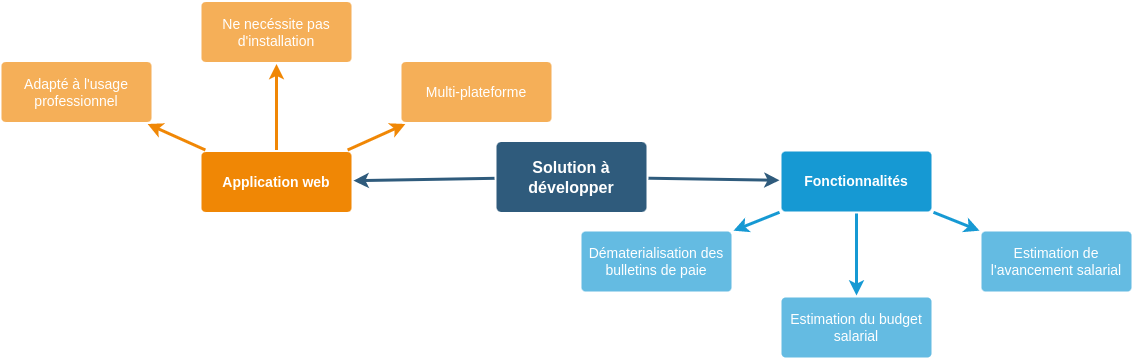

The diagram above was exported from draw.io. Its source (the exported page's mxGraphModel, read from the mxfile embedded in the PNG):
<mxGraphModel dx="2409" dy="643" grid="1" gridSize="10" guides="1" tooltips="1" connect="1" arrows="1" fold="1" page="1" pageScale="1" pageWidth="1169" pageHeight="827" background="none" math="0" shadow="0">
  <root>
    <mxCell id="0" />
    <mxCell id="1" parent="0" />
    <mxCell id="1745" value="" style="edgeStyle=none;rounded=0;jumpStyle=none;html=1;shadow=0;labelBackgroundColor=none;startArrow=none;startFill=0;endArrow=classic;endFill=1;jettySize=auto;orthogonalLoop=1;strokeColor=#2F5B7C;strokeWidth=3;fontFamily=Helvetica;fontSize=16;fontColor=#23445D;spacing=5;" parent="1" source="1749" target="1764" edge="1">
      <mxGeometry relative="1" as="geometry" />
    </mxCell>
    <mxCell id="1747" value="" style="edgeStyle=none;rounded=0;jumpStyle=none;html=1;shadow=0;labelBackgroundColor=none;startArrow=none;startFill=0;endArrow=classic;endFill=1;jettySize=auto;orthogonalLoop=1;strokeColor=#2F5B7C;strokeWidth=3;fontFamily=Helvetica;fontSize=16;fontColor=#23445D;spacing=5;" parent="1" source="1749" target="1760" edge="1">
      <mxGeometry relative="1" as="geometry" />
    </mxCell>
    <mxCell id="1749" value="Solution à développer" style="rounded=1;whiteSpace=wrap;html=1;shadow=0;labelBackgroundColor=none;strokeColor=none;strokeWidth=3;fillColor=#2F5B7C;fontFamily=Helvetica;fontSize=16;fontColor=#FFFFFF;align=center;fontStyle=1;spacing=5;arcSize=7;perimeterSpacing=2;" parent="1" vertex="1">
      <mxGeometry x="495" y="380.5" width="150" height="70" as="geometry" />
    </mxCell>
    <mxCell id="1757" value="" style="edgeStyle=none;rounded=0;jumpStyle=none;html=1;shadow=0;labelBackgroundColor=none;startArrow=none;startFill=0;endArrow=classic;endFill=1;jettySize=auto;orthogonalLoop=1;strokeColor=#1699D3;strokeWidth=3;fontFamily=Helvetica;fontSize=14;fontColor=#FFFFFF;spacing=5;" parent="1" source="1760" target="1763" edge="1">
      <mxGeometry relative="1" as="geometry" />
    </mxCell>
    <mxCell id="1758" value="" style="edgeStyle=none;rounded=0;jumpStyle=none;html=1;shadow=0;labelBackgroundColor=none;startArrow=none;startFill=0;endArrow=classic;endFill=1;jettySize=auto;orthogonalLoop=1;strokeColor=#1699D3;strokeWidth=3;fontFamily=Helvetica;fontSize=14;fontColor=#FFFFFF;spacing=5;" parent="1" source="1760" target="1762" edge="1">
      <mxGeometry relative="1" as="geometry" />
    </mxCell>
    <mxCell id="1759" value="" style="edgeStyle=none;rounded=0;jumpStyle=none;html=1;shadow=0;labelBackgroundColor=none;startArrow=none;startFill=0;endArrow=classic;endFill=1;jettySize=auto;orthogonalLoop=1;strokeColor=#1699D3;strokeWidth=3;fontFamily=Helvetica;fontSize=14;fontColor=#FFFFFF;spacing=5;" parent="1" source="1760" target="1761" edge="1">
      <mxGeometry relative="1" as="geometry" />
    </mxCell>
    <mxCell id="1760" value="Fonctionnalités" style="rounded=1;whiteSpace=wrap;html=1;shadow=0;labelBackgroundColor=none;strokeColor=none;strokeWidth=3;fillColor=#1699d3;fontFamily=Helvetica;fontSize=14;fontColor=#FFFFFF;align=center;spacing=5;fontStyle=1;arcSize=7;perimeterSpacing=2;" parent="1" vertex="1">
      <mxGeometry x="780" y="390" width="150" height="60" as="geometry" />
    </mxCell>
    <mxCell id="1761" value="Estimation de l'avancement salarial" style="rounded=1;whiteSpace=wrap;html=1;shadow=0;labelBackgroundColor=none;strokeColor=none;strokeWidth=3;fillColor=#64bbe2;fontFamily=Helvetica;fontSize=14;fontColor=#FFFFFF;align=center;spacing=5;arcSize=7;perimeterSpacing=2;" parent="1" vertex="1">
      <mxGeometry x="980" y="470" width="150" height="60" as="geometry" />
    </mxCell>
    <mxCell id="1762" value="Estimation du budget salarial" style="rounded=1;whiteSpace=wrap;html=1;shadow=0;labelBackgroundColor=none;strokeColor=none;strokeWidth=3;fillColor=#64bbe2;fontFamily=Helvetica;fontSize=14;fontColor=#FFFFFF;align=center;spacing=5;arcSize=7;perimeterSpacing=2;" parent="1" vertex="1">
      <mxGeometry x="780" y="536" width="150" height="60" as="geometry" />
    </mxCell>
    <mxCell id="1763" value="Dématerialisation des bulletins de paie" style="rounded=1;whiteSpace=wrap;html=1;shadow=0;labelBackgroundColor=none;strokeColor=none;strokeWidth=3;fillColor=#64bbe2;fontFamily=Helvetica;fontSize=14;fontColor=#FFFFFF;align=center;spacing=5;arcSize=7;perimeterSpacing=2;" parent="1" vertex="1">
      <mxGeometry x="580" y="470" width="150" height="60" as="geometry" />
    </mxCell>
    <mxCell id="1764" value="Application web" style="rounded=1;whiteSpace=wrap;html=1;shadow=0;labelBackgroundColor=none;strokeColor=none;strokeWidth=3;fillColor=#F08705;fontFamily=Helvetica;fontSize=14;fontColor=#FFFFFF;align=center;spacing=5;fontStyle=1;arcSize=7;perimeterSpacing=2;" parent="1" vertex="1">
      <mxGeometry x="200" y="390.5" width="150" height="60" as="geometry" />
    </mxCell>
    <mxCell id="1765" value="Multi-plateforme" style="rounded=1;whiteSpace=wrap;html=1;shadow=0;labelBackgroundColor=none;strokeColor=none;strokeWidth=3;fillColor=#f5af58;fontFamily=Helvetica;fontSize=14;fontColor=#FFFFFF;align=center;spacing=5;arcSize=7;perimeterSpacing=2;" parent="1" vertex="1">
      <mxGeometry x="400" y="300.5" width="150" height="60" as="geometry" />
    </mxCell>
    <mxCell id="1766" value="" style="edgeStyle=none;rounded=0;jumpStyle=none;html=1;shadow=0;labelBackgroundColor=none;startArrow=none;startFill=0;endArrow=classic;endFill=1;jettySize=auto;orthogonalLoop=1;strokeColor=#F08705;strokeWidth=3;fontFamily=Helvetica;fontSize=14;fontColor=#FFFFFF;spacing=5;" parent="1" source="1764" target="1765" edge="1">
      <mxGeometry relative="1" as="geometry" />
    </mxCell>
    <mxCell id="1767" value="Ne necéssite pas d'installation" style="rounded=1;whiteSpace=wrap;html=1;shadow=0;labelBackgroundColor=none;strokeColor=none;strokeWidth=3;fillColor=#f5af58;fontFamily=Helvetica;fontSize=14;fontColor=#FFFFFF;align=center;spacing=5;arcSize=7;perimeterSpacing=2;" parent="1" vertex="1">
      <mxGeometry x="200" y="240.5" width="150" height="60" as="geometry" />
    </mxCell>
    <mxCell id="1768" value="" style="edgeStyle=none;rounded=0;jumpStyle=none;html=1;shadow=0;labelBackgroundColor=none;startArrow=none;startFill=0;endArrow=classic;endFill=1;jettySize=auto;orthogonalLoop=1;strokeColor=#F08705;strokeWidth=3;fontFamily=Helvetica;fontSize=14;fontColor=#FFFFFF;spacing=5;" parent="1" source="1764" target="1767" edge="1">
      <mxGeometry relative="1" as="geometry" />
    </mxCell>
    <mxCell id="1769" value="Adapté à l'usage professionnel" style="rounded=1;whiteSpace=wrap;html=1;shadow=0;labelBackgroundColor=none;strokeColor=none;strokeWidth=3;fillColor=#f5af58;fontFamily=Helvetica;fontSize=14;fontColor=#FFFFFF;align=center;spacing=5;arcSize=7;perimeterSpacing=2;" parent="1" vertex="1">
      <mxGeometry y="300.5" width="150" height="60" as="geometry" />
    </mxCell>
    <mxCell id="1770" value="" style="edgeStyle=none;rounded=0;jumpStyle=none;html=1;shadow=0;labelBackgroundColor=none;startArrow=none;startFill=0;endArrow=classic;endFill=1;jettySize=auto;orthogonalLoop=1;strokeColor=#F08705;strokeWidth=3;fontFamily=Helvetica;fontSize=14;fontColor=#FFFFFF;spacing=5;" parent="1" source="1764" target="1769" edge="1">
      <mxGeometry relative="1" as="geometry" />
    </mxCell>
  </root>
</mxGraphModel>